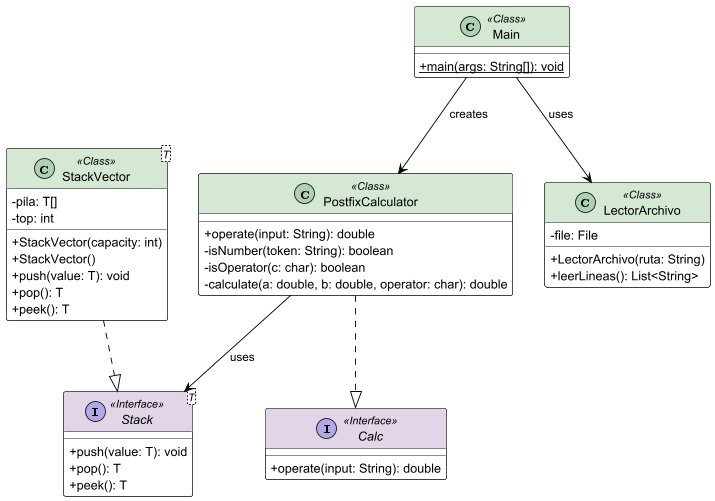

The diagram above was rendered by PlantUML. Its source (embedded in the PNG):
@startuml

' Configuración de estilos para igualar la imagen
skinparam class {
    BackgroundColor White
    ArrowColor Black
    BorderColor Black
    AttributeIconSize 0
}

skinparam classHeaderBackgroundColor #E1F5FE
skinparam classHeaderBackgroundColor<<Interface>> #E1D5E7
skinparam classHeaderBackgroundColor<<Class>> #D5E8D4

' Definición de Interfaces
interface Stack<T> <<Interface>> {
    + push(value: T): void
    + pop(): T
    + peek(): T
}

interface Calc <<Interface>> {
    + operate(input: String): double
}

' Definición de Clases
class Main <<Class>> {
    + {static} main(args: String[]): void
}

class StackVector<T> <<Class>> {
    - pila: T[]
    - top: int
    + StackVector(capacity: int)
    + StackVector()
    + push(value: T): void
    + pop(): T
    + peek(): T
}

class PostfixCalculator <<Class>> {
    + operate(input: String): double
    - isNumber(token: String): boolean
    - isOperator(c: char): boolean
    - calculate(a: double, b: double, operator: char): double
}

class LectorArchivo <<Class>> {
    - file: File
    + LectorArchivo(ruta: String)
    + leerLineas(): List<String>
}

' Relaciones (Basadas en la imagen y el código)

' Implementaciones (Dashed line with triangle)
StackVector ..|> Stack
PostfixCalculator ..|> Calc

' Asociaciones y Dependencias
Main --> PostfixCalculator : creates
Main --> LectorArchivo : uses
PostfixCalculator --> Stack : uses

@enduml